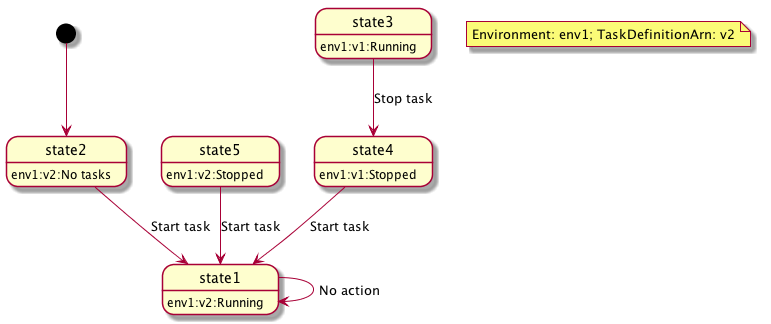

The diagram above was rendered by PlantUML. Its source (embedded in the PNG):
@startuml
[*] --> state2
state2 --> state1 : Start task
state5 --> state1 : Start task
state3 --> state4 : Stop task
state4 --> state1 : Start task
state1 --> state1: No action


state2: env1:v2:No tasks
state5: env1:v2:Stopped
state3: env1:v1:Running
state4: env1:v1:Stopped
state1: env1:v2:Running
note  "Environment: env1; TaskDefinitionArn: v2" as N1
@enduml